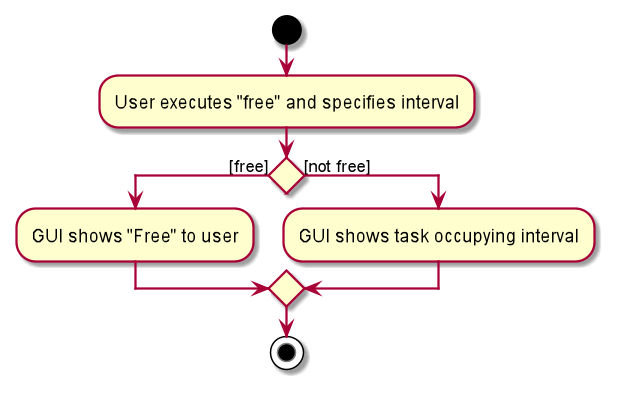

The diagram above was rendered by PlantUML. Its source (embedded in the PNG):
@startuml
'https://plantuml.com/activity-diagram-beta

start
:User executes "free" and specifies interval;
if () then ([free])
    :GUI shows "Free" to user;
else ([not free])
    :GUI shows task occupying interval;
endif
stop

@enduml